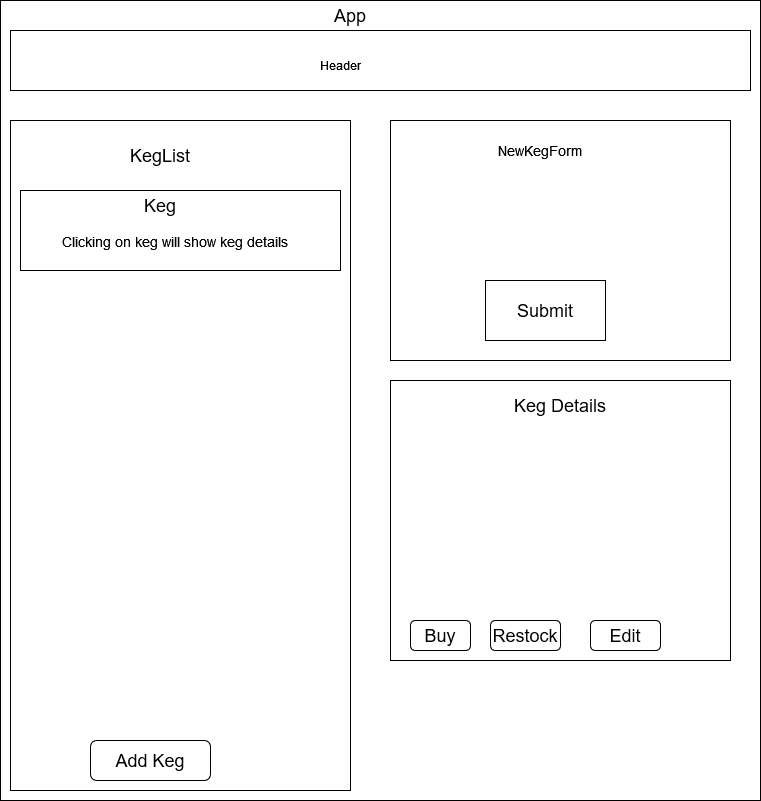

The diagram above was exported from draw.io. Its source (the exported page's mxGraphModel, read from the mxfile embedded in the PNG):
<mxGraphModel dx="1422" dy="872" grid="1" gridSize="10" guides="1" tooltips="1" connect="1" arrows="1" fold="1" page="1" pageScale="1" pageWidth="850" pageHeight="1100" math="0" shadow="0">
  <root>
    <mxCell id="0" />
    <mxCell id="1" parent="0" />
    <mxCell id="-ZEFc12R_erGNYlbF5qa-1" value="" style="rounded=0;whiteSpace=wrap;html=1;" vertex="1" parent="1">
      <mxGeometry x="50" y="30" width="760" height="800" as="geometry" />
    </mxCell>
    <mxCell id="-ZEFc12R_erGNYlbF5qa-2" value="" style="rounded=0;whiteSpace=wrap;html=1;" vertex="1" parent="1">
      <mxGeometry x="60" y="60" width="740" height="60" as="geometry" />
    </mxCell>
    <mxCell id="-ZEFc12R_erGNYlbF5qa-3" value="Header" style="text;html=1;strokeColor=none;fillColor=none;align=center;verticalAlign=middle;whiteSpace=wrap;rounded=0;" vertex="1" parent="1">
      <mxGeometry x="360" y="80" width="60" height="30" as="geometry" />
    </mxCell>
    <mxCell id="-ZEFc12R_erGNYlbF5qa-4" value="" style="rounded=0;whiteSpace=wrap;html=1;fillColor=none;" vertex="1" parent="1">
      <mxGeometry x="60" y="150" width="340" height="670" as="geometry" />
    </mxCell>
    <mxCell id="-ZEFc12R_erGNYlbF5qa-5" value="&lt;font style=&quot;font-size: 12px&quot;&gt;&lt;font style=&quot;font-size: 18px&quot;&gt;KegList&lt;/font&gt;&lt;/font&gt;" style="text;html=1;strokeColor=none;fillColor=none;align=center;verticalAlign=middle;whiteSpace=wrap;rounded=0;" vertex="1" parent="1">
      <mxGeometry x="110" y="170" width="200" height="30" as="geometry" />
    </mxCell>
    <mxCell id="-ZEFc12R_erGNYlbF5qa-6" value="" style="rounded=0;whiteSpace=wrap;html=1;fontSize=18;fillColor=none;" vertex="1" parent="1">
      <mxGeometry x="70" y="220" width="320" height="80" as="geometry" />
    </mxCell>
    <mxCell id="-ZEFc12R_erGNYlbF5qa-7" value="Keg" style="text;html=1;strokeColor=none;fillColor=none;align=center;verticalAlign=middle;whiteSpace=wrap;rounded=0;fontSize=18;" vertex="1" parent="1">
      <mxGeometry x="180" y="220" width="60" height="30" as="geometry" />
    </mxCell>
    <mxCell id="-ZEFc12R_erGNYlbF5qa-8" value="&lt;font style=&quot;font-size: 14px&quot;&gt;Clicking on keg will show keg details&lt;/font&gt;" style="text;html=1;strokeColor=none;fillColor=none;align=center;verticalAlign=middle;whiteSpace=wrap;rounded=0;fontSize=18;" vertex="1" parent="1">
      <mxGeometry x="90" y="240" width="270" height="60" as="geometry" />
    </mxCell>
    <mxCell id="-ZEFc12R_erGNYlbF5qa-9" value="" style="rounded=0;whiteSpace=wrap;html=1;fontSize=14;fillColor=none;" vertex="1" parent="1">
      <mxGeometry x="440" y="150" width="340" height="240" as="geometry" />
    </mxCell>
    <mxCell id="-ZEFc12R_erGNYlbF5qa-10" value="NewKegForm" style="text;html=1;strokeColor=none;fillColor=none;align=center;verticalAlign=middle;whiteSpace=wrap;rounded=0;fontSize=14;" vertex="1" parent="1">
      <mxGeometry x="500" y="160" width="180" height="40" as="geometry" />
    </mxCell>
    <mxCell id="-ZEFc12R_erGNYlbF5qa-11" value="Add Keg" style="rounded=1;whiteSpace=wrap;html=1;fontSize=18;fillColor=none;" vertex="1" parent="1">
      <mxGeometry x="140" y="770" width="120" height="40" as="geometry" />
    </mxCell>
    <mxCell id="-ZEFc12R_erGNYlbF5qa-12" value="" style="rounded=0;whiteSpace=wrap;html=1;fontSize=18;fillColor=none;" vertex="1" parent="1">
      <mxGeometry x="440" y="410" width="340" height="280" as="geometry" />
    </mxCell>
    <mxCell id="-ZEFc12R_erGNYlbF5qa-13" value="Keg Details" style="text;html=1;strokeColor=none;fillColor=none;align=center;verticalAlign=middle;whiteSpace=wrap;rounded=0;fontSize=18;" vertex="1" parent="1">
      <mxGeometry x="535" y="420" width="150" height="30" as="geometry" />
    </mxCell>
    <mxCell id="-ZEFc12R_erGNYlbF5qa-15" value="Submit" style="rounded=0;whiteSpace=wrap;html=1;fontSize=18;fillColor=none;" vertex="1" parent="1">
      <mxGeometry x="535" y="310" width="120" height="60" as="geometry" />
    </mxCell>
    <mxCell id="-ZEFc12R_erGNYlbF5qa-16" value="App" style="text;html=1;strokeColor=none;fillColor=none;align=center;verticalAlign=middle;whiteSpace=wrap;rounded=0;fontSize=18;" vertex="1" parent="1">
      <mxGeometry x="370" y="30" width="60" height="30" as="geometry" />
    </mxCell>
    <mxCell id="-ZEFc12R_erGNYlbF5qa-18" value="Restock" style="rounded=1;whiteSpace=wrap;html=1;fontSize=18;fillColor=none;" vertex="1" parent="1">
      <mxGeometry x="540" y="650" width="70" height="30" as="geometry" />
    </mxCell>
    <mxCell id="-ZEFc12R_erGNYlbF5qa-19" value="Edit" style="rounded=1;whiteSpace=wrap;html=1;fontSize=18;fillColor=none;" vertex="1" parent="1">
      <mxGeometry x="640" y="650" width="70" height="30" as="geometry" />
    </mxCell>
    <mxCell id="-ZEFc12R_erGNYlbF5qa-20" value="Buy" style="rounded=1;whiteSpace=wrap;html=1;fontSize=18;fillColor=none;" vertex="1" parent="1">
      <mxGeometry x="460" y="650" width="60" height="30" as="geometry" />
    </mxCell>
  </root>
</mxGraphModel>